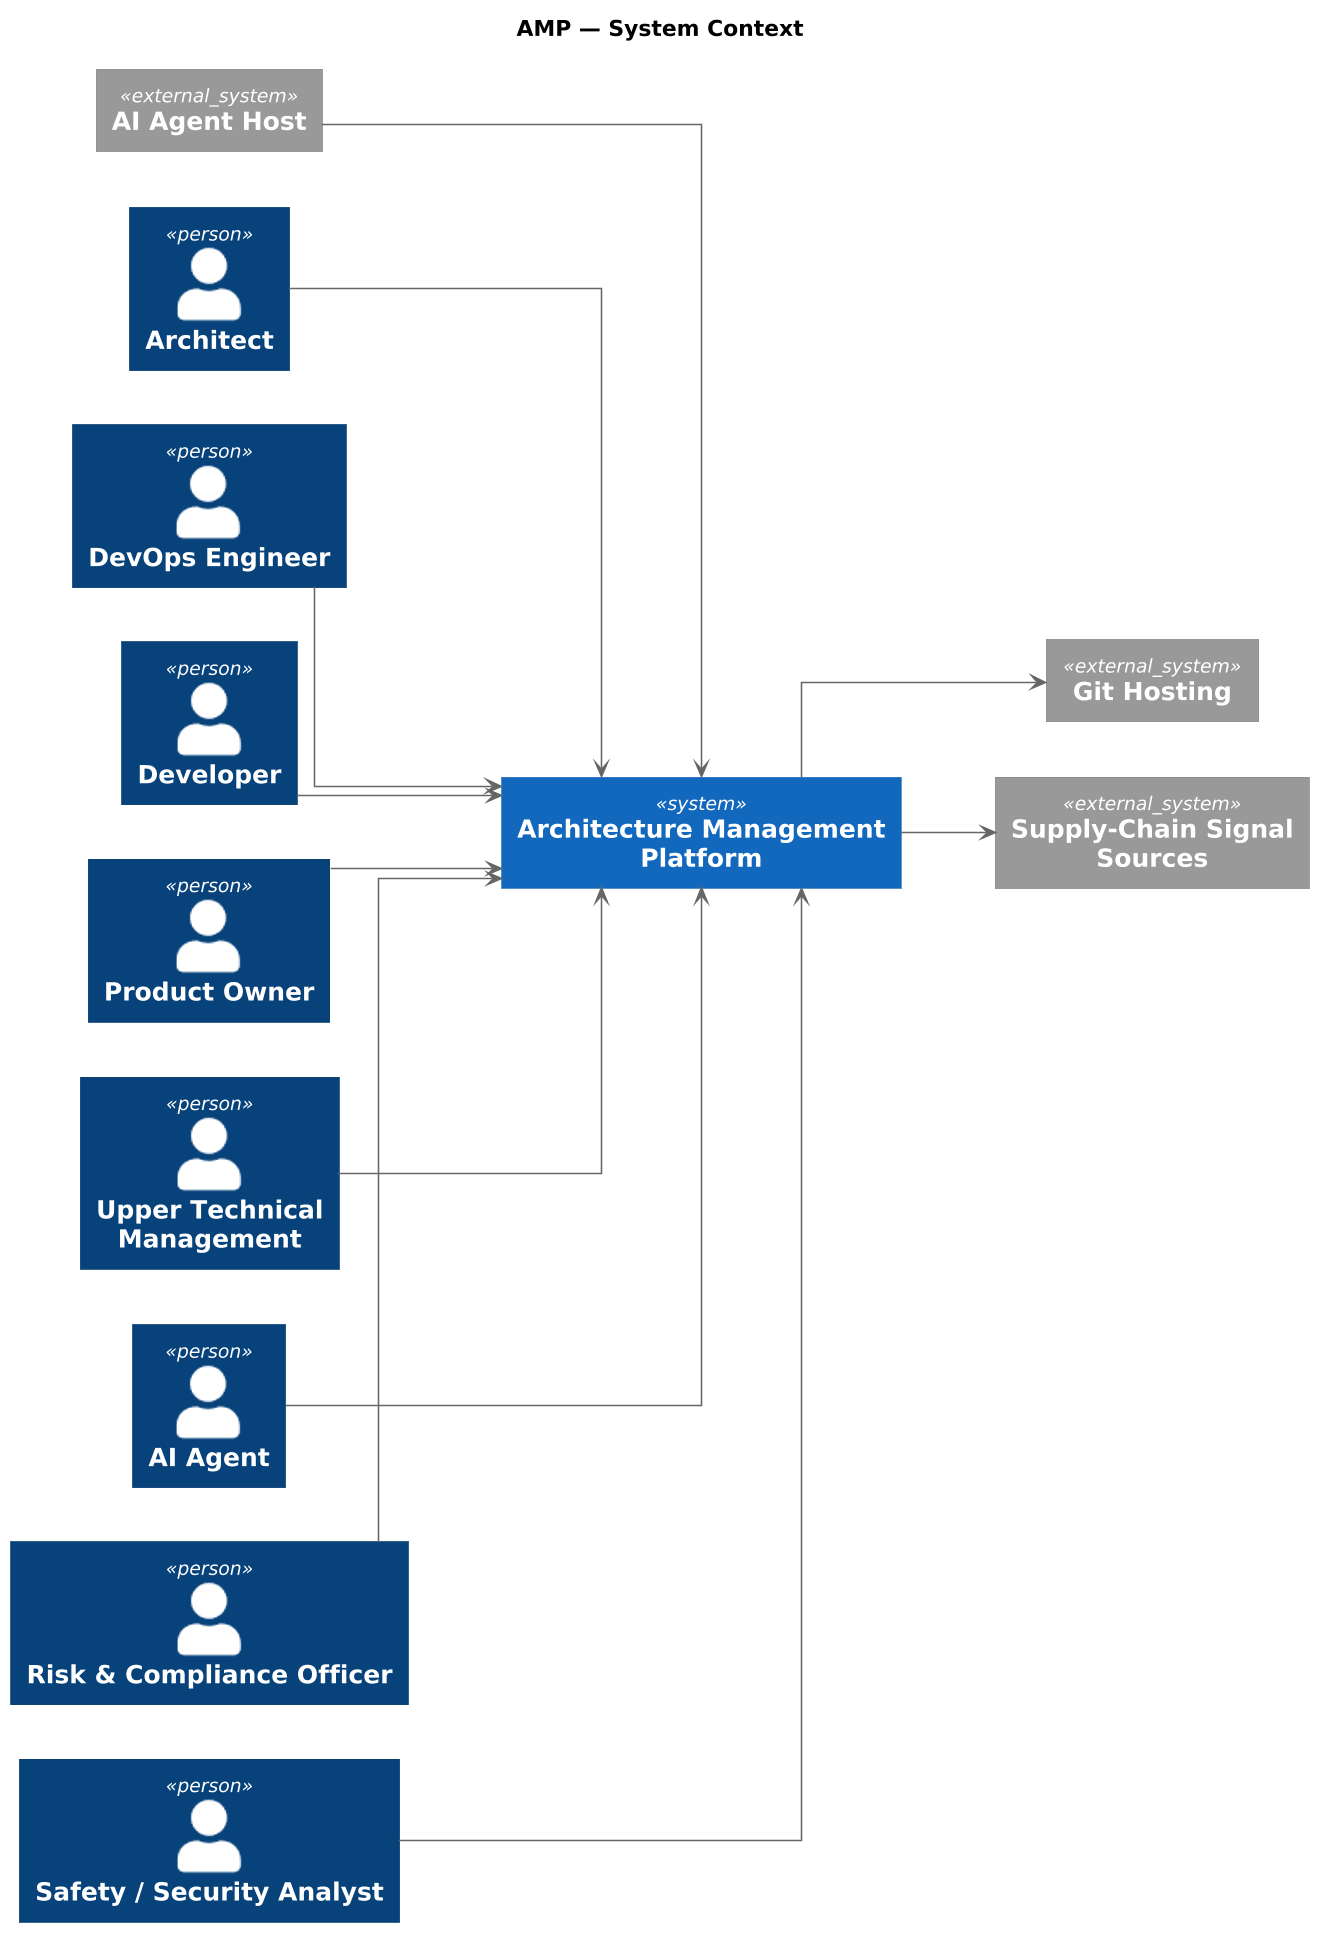

The diagram above was rendered by PlantUML. Its source (embedded in the PNG):
@startuml
skinparamlocked dpi 150
!include <C4/C4_Component>
left to right direction
skinparam shadowing false
skinparam linetype ortho
skinparam defaultTextAlignment center
skinparam wrapWidth 240
skinparam maxMessageSize 240

title AMP — System Context

System(APP_hkrdtm, "Architecture Management Platform")

Person(ACT_Nn7Oo7, "Architect")
Person(ACT_OLWiNc, "DevOps Engineer")
Person(ACT_Pp8Qq8, "Developer")
Person(ACT_Rr9Ss9, "Product Owner")
Person(ACT_Ut1Vv1, "Upper Technical Management")
System_Ext(APP_v6AXNw, "AI Agent Host")
System_Ext(APP_Je9pmw, "Git Hosting")
System_Ext(APP_JqIBPJ, "Supply-Chain Signal Sources")
Person(ROL_udXPfB, "AI Agent")
Person(ROL_abNYhO, "Risk & Compliance Officer")
Person(ROL_yswDMB, "Safety / Security Analyst")

ACT_Nn7Oo7 --> APP_hkrdtm
ACT_OLWiNc --> APP_hkrdtm
ACT_Pp8Qq8 --> APP_hkrdtm
ACT_Rr9Ss9 --> APP_hkrdtm
ACT_Ut1Vv1 --> APP_hkrdtm
ROL_udXPfB --> APP_hkrdtm
APP_v6AXNw --> APP_hkrdtm
APP_hkrdtm --> APP_Je9pmw
APP_hkrdtm --> APP_JqIBPJ
ROL_abNYhO --> APP_hkrdtm
ROL_yswDMB --> APP_hkrdtm


ACT_Nn7Oo7 -[hidden]right- ACT_OLWiNc
ACT_OLWiNc -[hidden]right- ACT_Pp8Qq8
ACT_Pp8Qq8 -[hidden]right- ACT_Rr9Ss9
ACT_Rr9Ss9 -[hidden]right- ACT_Ut1Vv1
ACT_Ut1Vv1 -[hidden]right- ROL_udXPfB
ROL_udXPfB -[hidden]right- ROL_abNYhO
ROL_abNYhO -[hidden]right- ROL_yswDMB

APP_v6AXNw -[hidden]right- APP_Je9pmw
APP_Je9pmw -[hidden]right- APP_JqIBPJ

@enduml